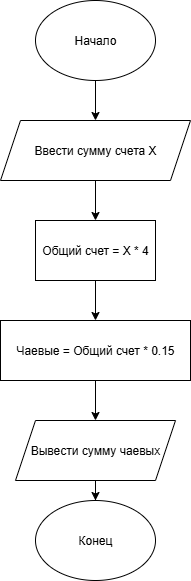

The diagram above was exported from draw.io. Its source (the exported page's mxGraphModel, read from the mxfile embedded in the PNG):
<mxGraphModel dx="1426" dy="740" grid="1" gridSize="10" guides="1" tooltips="1" connect="1" arrows="1" fold="1" page="1" pageScale="1" pageWidth="827" pageHeight="1169" math="0" shadow="0">
  <root>
    <mxCell id="0" />
    <mxCell id="1" parent="0" />
    <mxCell id="tWuZLd_tHfqOrIU8U5NB-4" value="" style="edgeStyle=orthogonalEdgeStyle;rounded=0;orthogonalLoop=1;jettySize=auto;html=1;" parent="1" source="tWuZLd_tHfqOrIU8U5NB-1" target="tWuZLd_tHfqOrIU8U5NB-2" edge="1">
      <mxGeometry relative="1" as="geometry" />
    </mxCell>
    <mxCell id="tWuZLd_tHfqOrIU8U5NB-1" value="Начало" style="ellipse;whiteSpace=wrap;html=1;" parent="1" vertex="1">
      <mxGeometry x="335" y="40" width="120" height="80" as="geometry" />
    </mxCell>
    <mxCell id="tWuZLd_tHfqOrIU8U5NB-6" value="" style="edgeStyle=orthogonalEdgeStyle;rounded=0;orthogonalLoop=1;jettySize=auto;html=1;" parent="1" source="tWuZLd_tHfqOrIU8U5NB-2" target="tWuZLd_tHfqOrIU8U5NB-5" edge="1">
      <mxGeometry relative="1" as="geometry" />
    </mxCell>
    <mxCell id="tWuZLd_tHfqOrIU8U5NB-2" value="Ввести сумму счета Х" style="shape=parallelogram;perimeter=parallelogramPerimeter;whiteSpace=wrap;html=1;fixedSize=1;" parent="1" vertex="1">
      <mxGeometry x="300" y="160" width="190" height="60" as="geometry" />
    </mxCell>
    <mxCell id="tWuZLd_tHfqOrIU8U5NB-8" value="" style="edgeStyle=orthogonalEdgeStyle;rounded=0;orthogonalLoop=1;jettySize=auto;html=1;" parent="1" source="tWuZLd_tHfqOrIU8U5NB-5" target="tWuZLd_tHfqOrIU8U5NB-7" edge="1">
      <mxGeometry relative="1" as="geometry" />
    </mxCell>
    <mxCell id="tWuZLd_tHfqOrIU8U5NB-5" value="Общий счет = Х * 4" style="rounded=0;whiteSpace=wrap;html=1;" parent="1" vertex="1">
      <mxGeometry x="335" y="260" width="120" height="60" as="geometry" />
    </mxCell>
    <mxCell id="tWuZLd_tHfqOrIU8U5NB-10" value="" style="edgeStyle=orthogonalEdgeStyle;rounded=0;orthogonalLoop=1;jettySize=auto;html=1;" parent="1" source="tWuZLd_tHfqOrIU8U5NB-7" target="tWuZLd_tHfqOrIU8U5NB-9" edge="1">
      <mxGeometry relative="1" as="geometry" />
    </mxCell>
    <mxCell id="tWuZLd_tHfqOrIU8U5NB-7" value="Чаевые = Общий счет * 0.15" style="rounded=0;whiteSpace=wrap;html=1;" parent="1" vertex="1">
      <mxGeometry x="300" y="360" width="190" height="60" as="geometry" />
    </mxCell>
    <mxCell id="tWuZLd_tHfqOrIU8U5NB-12" value="" style="edgeStyle=orthogonalEdgeStyle;rounded=0;orthogonalLoop=1;jettySize=auto;html=1;" parent="1" source="tWuZLd_tHfqOrIU8U5NB-9" target="tWuZLd_tHfqOrIU8U5NB-11" edge="1">
      <mxGeometry relative="1" as="geometry" />
    </mxCell>
    <mxCell id="tWuZLd_tHfqOrIU8U5NB-9" value="Вывести сумму чаевых" style="shape=parallelogram;perimeter=parallelogramPerimeter;whiteSpace=wrap;html=1;fixedSize=1;" parent="1" vertex="1">
      <mxGeometry x="315" y="460" width="160" height="60" as="geometry" />
    </mxCell>
    <mxCell id="tWuZLd_tHfqOrIU8U5NB-11" value="Конец" style="ellipse;whiteSpace=wrap;html=1;" parent="1" vertex="1">
      <mxGeometry x="335" y="540" width="120" height="80" as="geometry" />
    </mxCell>
  </root>
</mxGraphModel>